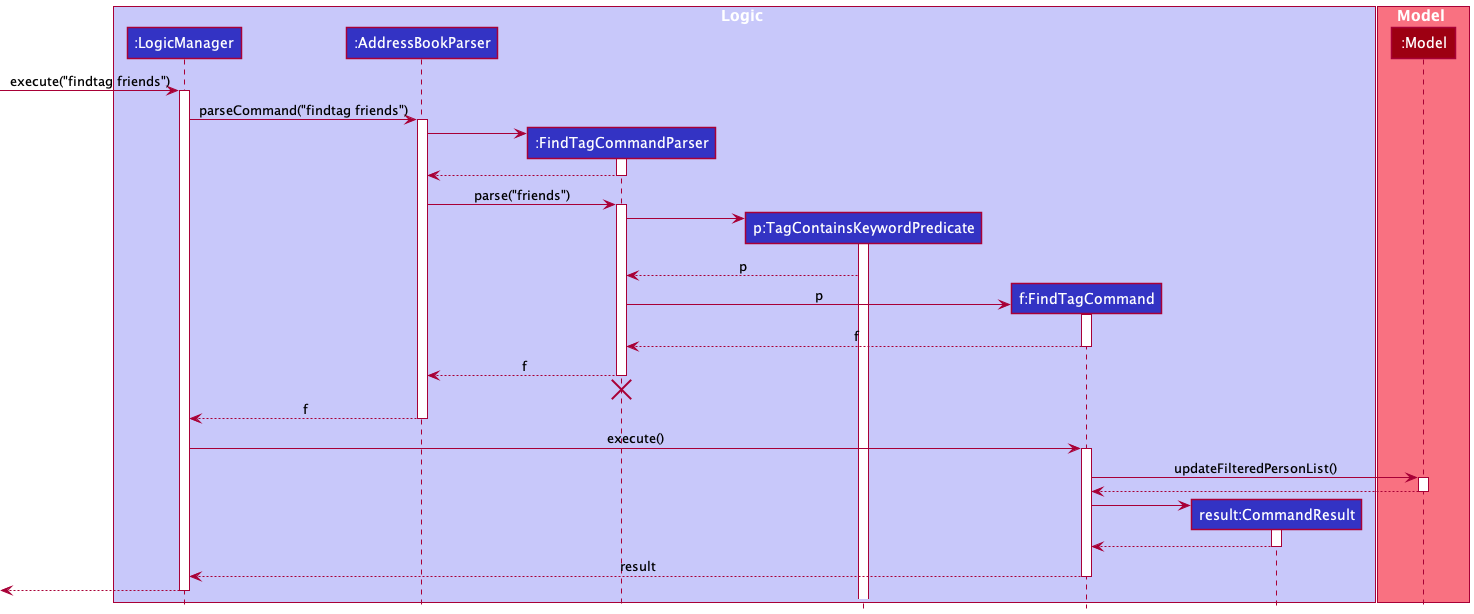

The diagram above was rendered by PlantUML. Its source (embedded in the PNG):
@startuml
!include style.puml

box Logic LOGIC_COLOR_T1
participant ":LogicManager" as LogicManager LOGIC_COLOR
participant ":AddressBookParser" as AddressBookParser LOGIC_COLOR
participant ":FindTagCommandParser" as FindTagCommandParser LOGIC_COLOR
participant "p:TagContainsKeywordPredicate" as TagContainsKeywordPredicate LOGIC_COLOR
participant "f:FindTagCommand" as FindTagCommand LOGIC_COLOR
participant "result:CommandResult" as CommandResult LOGIC_COLOR

end box

box Model MODEL_COLOR_T1
participant ":Model" as Model MODEL_COLOR
end box

[-> LogicManager : execute("findtag friends")
activate LogicManager

LogicManager -> AddressBookParser : parseCommand("findtag friends")
activate AddressBookParser

create FindTagCommandParser
AddressBookParser -> FindTagCommandParser
activate FindTagCommandParser

FindTagCommandParser --> AddressBookParser
deactivate FindTagCommandParser

AddressBookParser -> FindTagCommandParser : parse("friends")
activate FindTagCommandParser

create TagContainsKeywordPredicate
FindTagCommandParser -> TagContainsKeywordPredicate
activate TagContainsKeywordPredicate

TagContainsKeywordPredicate --> FindTagCommandParser : p

create FindTagCommand
FindTagCommandParser -> FindTagCommand : p
activate FindTagCommand

FindTagCommand --> FindTagCommandParser : f
deactivate FindTagCommand

FindTagCommandParser --> AddressBookParser : f
deactivate FindTagCommandParser
'Hidden arrow to position the destroy marker below the end of the activation bar.
FindTagCommandParser -[hidden]-> AddressBookParser
destroy FindTagCommandParser

AddressBookParser --> LogicManager : f
deactivate AddressBookParser

LogicManager -> FindTagCommand : execute()
activate FindTagCommand

FindTagCommand -> Model : updateFilteredPersonList()
activate Model

Model --> FindTagCommand
deactivate Model

create CommandResult
FindTagCommand -> CommandResult
activate CommandResult

CommandResult --> FindTagCommand
deactivate CommandResult

FindTagCommand --> LogicManager : result
deactivate FindTagCommand

[<--LogicManager
deactivate LogicManager
@enduml